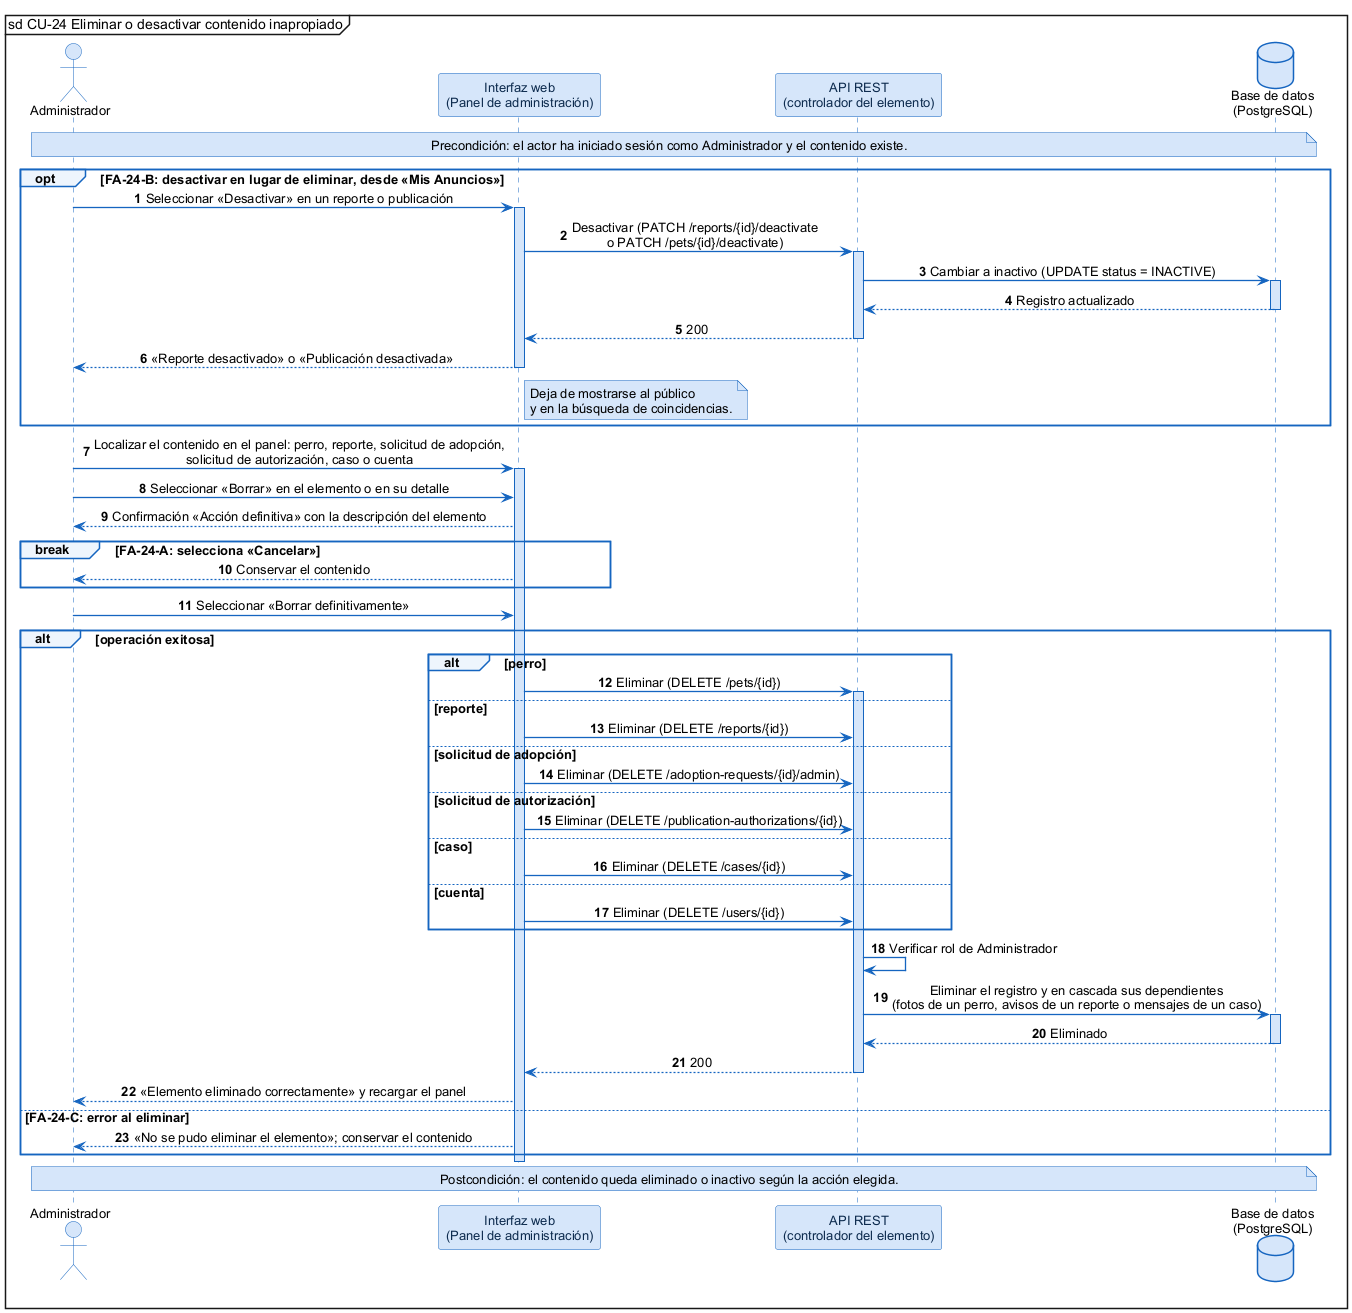

The diagram above was rendered by PlantUML. Its source (embedded in the PNG):
@startuml
skinparam shadowing false
skinparam defaultFontName Arial
skinparam defaultFontSize 13
skinparam backgroundColor #FFFFFF
skinparam sequenceMessageAlign center
skinparam ArrowColor #1565C0
skinparam ArrowThickness 1.3
skinparam sequence {
  LifeLineBorderColor #1565C0
  LifeLineBackgroundColor #D6E6FA
  ParticipantBorderColor #1565C0
  ParticipantBackgroundColor #D6E6FA
  ParticipantFontColor #0D2B4E
  ActorBorderColor #1565C0
  ActorBackgroundColor #D6E6FA
  GroupBorderColor #1565C0
  GroupBackgroundColor #EEF5FD
  GroupHeaderFontStyle bold
  DividerBorderColor #1565C0
  ReferenceBorderColor #1565C0
  ReferenceBackgroundColor #EEF5FD
}
skinparam database {
  BorderColor #1565C0
  BackgroundColor #D6E6FA
}
skinparam note {
  BorderColor #1565C0
  BackgroundColor #D6E6FA
}
mainframe sd CU-24 Eliminar o desactivar contenido inapropiado
autonumber

actor "Administrador" as U
participant "Interfaz web\n(Panel de administración)" as W
participant "API REST\n(controlador del elemento)" as A
database "Base de datos\n(PostgreSQL)" as DB

note over U, DB : Precondición: el actor ha iniciado sesión como Administrador y el contenido existe.

opt FA-24-B: desactivar en lugar de eliminar, desde «Mis Anuncios»
  U -> W : Seleccionar «Desactivar» en un reporte o publicación
  activate W
  W -> A : Desactivar (PATCH /reports/{id}/deactivate\no PATCH /pets/{id}/deactivate)
  activate A
  A -> DB : Cambiar a inactivo (UPDATE status = INACTIVE)
  activate DB
  DB --> A : Registro actualizado
  deactivate DB
  A --> W : 200
  deactivate A
  W --> U : «Reporte desactivado» o «Publicación desactivada»
  note right of W : Deja de mostrarse al público\ny en la búsqueda de coincidencias.
  deactivate W
end
U -> W : Localizar el contenido en el panel: perro, reporte, solicitud de adopción,\nsolicitud de autorización, caso o cuenta
activate W
U -> W : Seleccionar «Borrar» en el elemento o en su detalle
W --> U : Confirmación «Acción definitiva» con la descripción del elemento
break FA-24-A: selecciona «Cancelar»
  W --> U : Conservar el contenido
end
U -> W : Seleccionar «Borrar definitivamente»
alt operación exitosa
  alt perro
    W -> A : Eliminar (DELETE /pets/{id})
    activate A
  else reporte
    W -> A : Eliminar (DELETE /reports/{id})
  else solicitud de adopción
    W -> A : Eliminar (DELETE /adoption-requests/{id}/admin)
  else solicitud de autorización
    W -> A : Eliminar (DELETE /publication-authorizations/{id})
  else caso
    W -> A : Eliminar (DELETE /cases/{id})
  else cuenta
    W -> A : Eliminar (DELETE /users/{id})
  end
  A -> A : Verificar rol de Administrador
  A -> DB : Eliminar el registro y en cascada sus dependientes\n(fotos de un perro, avisos de un reporte o mensajes de un caso)
  activate DB
  DB --> A : Eliminado
  deactivate DB
  A --> W : 200
  deactivate A
  W --> U : «Elemento eliminado correctamente» y recargar el panel
else FA-24-C: error al eliminar
  W --> U : «No se pudo eliminar el elemento»; conservar el contenido
end
deactivate W

note over U, DB : Postcondición: el contenido queda eliminado o inactivo según la acción elegida.
@enduml